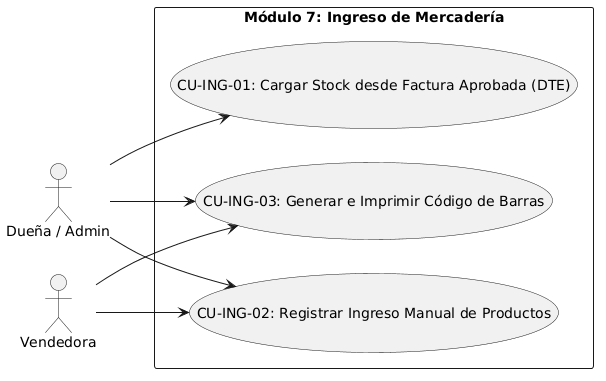

The diagram above was rendered by PlantUML. Its source (embedded in the PNG):
@startuml
left to right direction
skinparam packageStyle rectangle
skinparam shadowing false

actor "Dueña / Admin" as Duena
actor "Vendedora" as Vendedora

rectangle "Módulo 7: Ingreso de Mercadería" {
  usecase "CU-ING-01: Cargar Stock desde Factura Aprobada (DTE)" as UC_ING1
  usecase "CU-ING-02: Registrar Ingreso Manual de Productos" as UC_ING2
  usecase "CU-ING-03: Generar e Imprimir Código de Barras" as UC_ING3
}

' Permisos exclusivos de Administración/Dueña
Duena --> UC_ING1
Duena --> UC_ING2
Duena --> UC_ING3

' Permisos operativos de Vendedora
Vendedora --> UC_ING2
Vendedora --> UC_ING3
@enduml